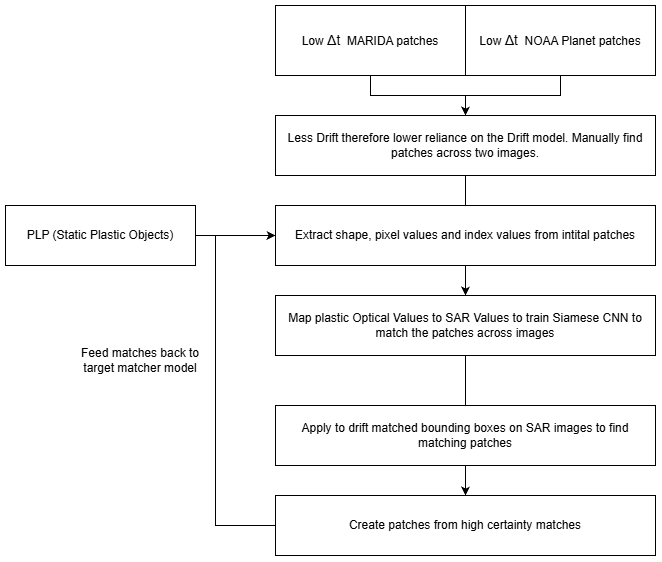

The diagram above was exported from draw.io. Its source (the exported page's mxGraphModel, read from the mxfile embedded in the PNG):
<mxGraphModel dx="1489" dy="753" grid="1" gridSize="10" guides="1" tooltips="1" connect="1" arrows="1" fold="1" page="1" pageScale="1" pageWidth="850" pageHeight="1100" math="0" shadow="0">
  <root>
    <mxCell id="0" />
    <mxCell id="1" parent="0" />
    <mxCell id="4pSsz9QSYs03gN3V8ymP-31" edge="1" parent="1" source="4pSsz9QSYs03gN3V8ymP-21" style="edgeStyle=orthogonalEdgeStyle;rounded=0;orthogonalLoop=1;jettySize=auto;html=1;exitX=1;exitY=0.5;exitDx=0;exitDy=0;" target="4pSsz9QSYs03gN3V8ymP-30">
      <mxGeometry relative="1" as="geometry" />
    </mxCell>
    <mxCell id="4pSsz9QSYs03gN3V8ymP-21" parent="1" style="rounded=0;whiteSpace=wrap;html=1;" value="PLP (Static Plastic Objects)" vertex="1">
      <mxGeometry height="60" width="190" x="160" y="350" as="geometry" />
    </mxCell>
    <mxCell id="4pSsz9QSYs03gN3V8ymP-25" edge="1" parent="1" source="4pSsz9QSYs03gN3V8ymP-22" style="edgeStyle=orthogonalEdgeStyle;rounded=0;orthogonalLoop=1;jettySize=auto;html=1;exitX=0.5;exitY=1;exitDx=0;exitDy=0;" target="4pSsz9QSYs03gN3V8ymP-24">
      <mxGeometry relative="1" as="geometry" />
    </mxCell>
    <mxCell id="4pSsz9QSYs03gN3V8ymP-22" parent="1" style="rounded=0;whiteSpace=wrap;html=1;" value="Low&amp;nbsp;&lt;span style=&quot;font-family: &amp;quot;Google Sans&amp;quot;, Arial, sans-serif; font-size: 14px; text-align: start;&quot;&gt;Δt&lt;/span&gt;&amp;nbsp; MARIDA patches" vertex="1">
      <mxGeometry height="70" width="190" x="430" y="150" as="geometry" />
    </mxCell>
    <mxCell id="4pSsz9QSYs03gN3V8ymP-26" edge="1" parent="1" source="4pSsz9QSYs03gN3V8ymP-23" style="edgeStyle=orthogonalEdgeStyle;rounded=0;orthogonalLoop=1;jettySize=auto;html=1;exitX=0.5;exitY=1;exitDx=0;exitDy=0;" target="4pSsz9QSYs03gN3V8ymP-24">
      <mxGeometry relative="1" as="geometry" />
    </mxCell>
    <mxCell id="4pSsz9QSYs03gN3V8ymP-23" parent="1" style="rounded=0;whiteSpace=wrap;html=1;" value="Low&amp;nbsp;&lt;span style=&quot;font-family: &amp;quot;Google Sans&amp;quot;, Arial, sans-serif; font-size: 14px; text-align: start;&quot;&gt;Δt&lt;/span&gt;&amp;nbsp; NOAA Planet patches" vertex="1">
      <mxGeometry height="70" width="190" x="620" y="150" as="geometry" />
    </mxCell>
    <mxCell id="4pSsz9QSYs03gN3V8ymP-28" edge="1" parent="1" source="4pSsz9QSYs03gN3V8ymP-24" style="edgeStyle=orthogonalEdgeStyle;rounded=0;orthogonalLoop=1;jettySize=auto;html=1;exitX=0.5;exitY=1;exitDx=0;exitDy=0;entryX=0.5;entryY=0;entryDx=0;entryDy=0;" target="4pSsz9QSYs03gN3V8ymP-27">
      <mxGeometry relative="1" as="geometry" />
    </mxCell>
    <mxCell id="4pSsz9QSYs03gN3V8ymP-24" parent="1" style="rounded=0;whiteSpace=wrap;html=1;" value="Less Drift therefore lower reliance on the Drift model. Manually find patches across two images." vertex="1">
      <mxGeometry height="60" width="380" x="430" y="260" as="geometry" />
    </mxCell>
    <mxCell id="4pSsz9QSYs03gN3V8ymP-32" edge="1" parent="1" source="4pSsz9QSYs03gN3V8ymP-27" style="edgeStyle=orthogonalEdgeStyle;rounded=0;orthogonalLoop=1;jettySize=auto;html=1;exitX=0.5;exitY=1;exitDx=0;exitDy=0;">
      <mxGeometry relative="1" as="geometry">
        <mxPoint x="620.3333333333333" y="580" as="targetPoint" />
      </mxGeometry>
    </mxCell>
    <mxCell id="4pSsz9QSYs03gN3V8ymP-27" parent="1" style="rounded=0;whiteSpace=wrap;html=1;" value="Map plastic Optical Values to SAR Values to train Siamese CNN to match the patches across images" vertex="1">
      <mxGeometry height="60" width="380" x="430" y="440" as="geometry" />
    </mxCell>
    <mxCell id="4pSsz9QSYs03gN3V8ymP-30" parent="1" style="rounded=0;whiteSpace=wrap;html=1;" value="Extract shape, pixel values and index values from intital patches" vertex="1">
      <mxGeometry height="60" width="380" x="430" y="350" as="geometry" />
    </mxCell>
    <mxCell id="4pSsz9QSYs03gN3V8ymP-33" parent="1" style="rounded=0;whiteSpace=wrap;html=1;" value="Apply to drift matched bounding boxes on SAR images to find matching patches" vertex="1">
      <mxGeometry height="60" width="380" x="430" y="550" as="geometry" />
    </mxCell>
    <mxCell id="4pSsz9QSYs03gN3V8ymP-37" edge="1" parent="1" source="4pSsz9QSYs03gN3V8ymP-34" style="edgeStyle=orthogonalEdgeStyle;rounded=0;orthogonalLoop=1;jettySize=auto;html=1;exitX=0.5;exitY=1;exitDx=0;exitDy=0;entryX=0.5;entryY=0;entryDx=0;entryDy=0;" target="4pSsz9QSYs03gN3V8ymP-35">
      <mxGeometry relative="1" as="geometry" />
    </mxCell>
    <mxCell id="4pSsz9QSYs03gN3V8ymP-34" parent="1" style="rounded=0;whiteSpace=wrap;html=1;" value="Apply to drift matched bounding boxes on SAR images to find matching patches" vertex="1">
      <mxGeometry height="60" width="380" x="430" y="550" as="geometry" />
    </mxCell>
    <mxCell id="4pSsz9QSYs03gN3V8ymP-36" edge="1" parent="1" source="4pSsz9QSYs03gN3V8ymP-35" style="edgeStyle=orthogonalEdgeStyle;rounded=0;orthogonalLoop=1;jettySize=auto;html=1;exitX=0;exitY=0.5;exitDx=0;exitDy=0;entryX=0;entryY=0.5;entryDx=0;entryDy=0;" target="4pSsz9QSYs03gN3V8ymP-30">
      <mxGeometry relative="1" as="geometry">
        <Array as="points">
          <mxPoint x="370" y="670" />
          <mxPoint x="370" y="380" />
        </Array>
      </mxGeometry>
    </mxCell>
    <mxCell id="4pSsz9QSYs03gN3V8ymP-35" parent="1" style="rounded=0;whiteSpace=wrap;html=1;" value="Create patches from high certainty matches" vertex="1">
      <mxGeometry height="60" width="380" x="430" y="640" as="geometry" />
    </mxCell>
    <mxCell id="4pSsz9QSYs03gN3V8ymP-38" parent="1" style="text;html=1;whiteSpace=wrap;strokeColor=none;fillColor=none;align=center;verticalAlign=middle;rounded=0;" value="Feed matches back to target matcher model" vertex="1">
      <mxGeometry height="30" width="130" x="230" y="490" as="geometry" />
    </mxCell>
  </root>
</mxGraphModel>